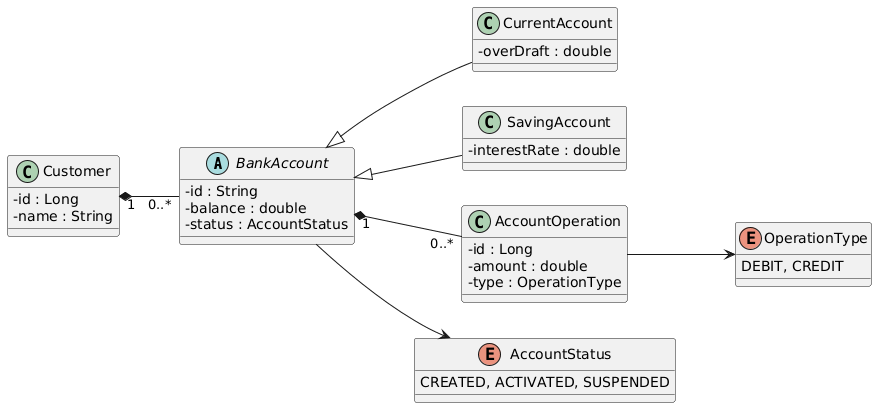

The diagram above was rendered by PlantUML. Its source (embedded in the PNG):
@startuml
skinparam classAttributeIconSize 0
left to right direction

abstract class BankAccount {
  - id : String
  - balance : double
  - status : AccountStatus
}
class CurrentAccount {
  - overDraft : double
}
class SavingAccount {
  - interestRate : double
}
class Customer {
  - id : Long
  - name : String
}
class AccountOperation {
  - id : Long
  - amount : double
  - type : OperationType
}

enum AccountStatus { 
CREATED, ACTIVATED, SUSPENDED 
}
enum OperationType { 
DEBIT, CREDIT 
}

BankAccount <|-- CurrentAccount
BankAccount <|-- SavingAccount
Customer "1" *-- "0..*" BankAccount
BankAccount "1" *-- "0..*" AccountOperation
BankAccount --> AccountStatus
AccountOperation --> OperationType
@enduml